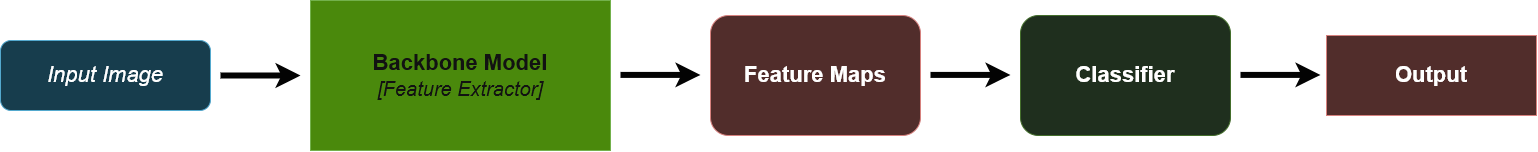

The diagram above was exported from draw.io. Its source (the exported page's mxGraphModel, read from the mxfile embedded in the PNG):
<mxGraphModel dx="2250" dy="4355" grid="1" gridSize="10" guides="1" tooltips="1" connect="1" arrows="1" fold="1" page="1" pageScale="1" pageWidth="1654" pageHeight="1169" math="0" shadow="0">
  <root>
    <mxCell id="0" />
    <mxCell id="1" parent="0" />
    <mxCell id="fipjgchDAKUaO98DIvny-10" value="&lt;font style=&quot;font-size: 22px;&quot;&gt;&lt;i&gt;Input Image&lt;/i&gt;&lt;/font&gt;" style="rounded=1;whiteSpace=wrap;html=1;fillColor=#b1ddf0;strokeColor=#10739e;" vertex="1" parent="1">
      <mxGeometry x="59" y="550" width="210" height="70" as="geometry" />
    </mxCell>
    <mxCell id="fipjgchDAKUaO98DIvny-13" value="" style="endArrow=classic;html=1;rounded=0;strokeWidth=6;strokeColor=light-dark(#000000,#030303);" edge="1" parent="1">
      <mxGeometry width="50" height="50" relative="1" as="geometry">
        <mxPoint x="279" y="585" as="sourcePoint" />
        <mxPoint x="359" y="585" as="targetPoint" />
      </mxGeometry>
    </mxCell>
    <mxCell id="fipjgchDAKUaO98DIvny-14" value="&lt;font style=&quot;font-size: 22px;&quot;&gt;&lt;b&gt;Backbone Model&lt;/b&gt;&lt;/font&gt;&lt;div&gt;&lt;font style=&quot;font-size: 20px;&quot;&gt;&lt;i style=&quot;&quot;&gt;[Feature Extractor]&lt;/i&gt;&lt;/font&gt;&lt;/div&gt;" style="rounded=0;whiteSpace=wrap;html=1;fillColor=#60a917;fontColor=#ffffff;strokeColor=#2D7600;" vertex="1" parent="1">
      <mxGeometry x="369" y="510" width="300" height="150" as="geometry" />
    </mxCell>
    <mxCell id="fipjgchDAKUaO98DIvny-15" value="" style="endArrow=classic;html=1;rounded=0;strokeWidth=6;strokeColor=light-dark(#000000,#030303);" edge="1" parent="1">
      <mxGeometry width="50" height="50" relative="1" as="geometry">
        <mxPoint x="679" y="584.4100000000001" as="sourcePoint" />
        <mxPoint x="759" y="584.4100000000001" as="targetPoint" />
      </mxGeometry>
    </mxCell>
    <mxCell id="fipjgchDAKUaO98DIvny-16" value="&lt;font style=&quot;font-size: 22px;&quot;&gt;&lt;b&gt;Feature Maps&lt;/b&gt;&lt;/font&gt;" style="rounded=1;whiteSpace=wrap;html=1;fillColor=#f8cecc;strokeColor=#b85450;" vertex="1" parent="1">
      <mxGeometry x="769" y="525" width="210" height="120" as="geometry" />
    </mxCell>
    <mxCell id="fipjgchDAKUaO98DIvny-17" value="" style="endArrow=classic;html=1;rounded=0;strokeWidth=6;strokeColor=light-dark(#000000,#030303);" edge="1" parent="1">
      <mxGeometry width="50" height="50" relative="1" as="geometry">
        <mxPoint x="989" y="584.4100000000001" as="sourcePoint" />
        <mxPoint x="1069" y="584.4100000000001" as="targetPoint" />
      </mxGeometry>
    </mxCell>
    <mxCell id="fipjgchDAKUaO98DIvny-18" value="&lt;font style=&quot;font-size: 22px;&quot;&gt;&lt;b&gt;Classifier&lt;/b&gt;&lt;/font&gt;" style="rounded=1;whiteSpace=wrap;html=1;fillColor=#d5e8d4;strokeColor=#82b366;" vertex="1" parent="1">
      <mxGeometry x="1079" y="525" width="210" height="120" as="geometry" />
    </mxCell>
    <mxCell id="fipjgchDAKUaO98DIvny-19" value="&lt;font style=&quot;font-size: 22px;&quot;&gt;&lt;b&gt;Output&lt;/b&gt;&lt;/font&gt;" style="rounded=0;whiteSpace=wrap;html=1;fillColor=#f8cecc;strokeColor=#b85450;" vertex="1" parent="1">
      <mxGeometry x="1385" y="545" width="210" height="80" as="geometry" />
    </mxCell>
    <mxCell id="fipjgchDAKUaO98DIvny-20" value="" style="endArrow=classic;html=1;rounded=0;strokeWidth=6;strokeColor=light-dark(#000000,#030303);" edge="1" parent="1">
      <mxGeometry width="50" height="50" relative="1" as="geometry">
        <mxPoint x="1299" y="584.4100000000001" as="sourcePoint" />
        <mxPoint x="1379" y="584.4100000000001" as="targetPoint" />
      </mxGeometry>
    </mxCell>
  </root>
</mxGraphModel>